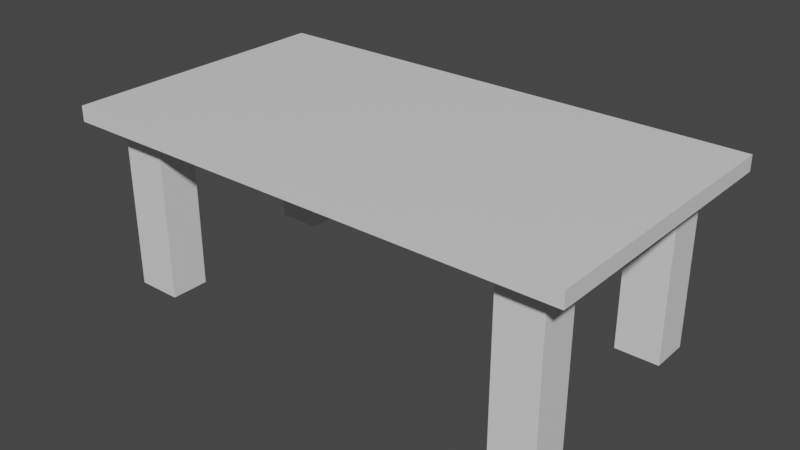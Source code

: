 # Source: DiningTable_01.blend  (saved by Blender 2.80.75; exported with 4.5.12 LTS)
import bpy
from mathutils import Matrix  # noqa: F401  (used for matrix-valued properties, if any)

bpy.ops.wm.read_factory_settings(use_empty=True)
scene = bpy.context.scene
scene.name = 'Scene'

# ---- collections
col_collection = bpy.data.collections.new('Collection'); scene.collection.children.link(col_collection)

# ---- materials (node trees are filled in below, after node groups)
mat_material = bpy.data.materials.new('Material')
mat_material.alpha_threshold = 0.0
mat_material.use_transparent_shadow = False
mat_material.line_color = (0.0, 0.0, 0.0, 1.0)

# ---- material node trees
mat_material.use_nodes = True; mat_material.node_tree.nodes.clear()
_N = mat_material.node_tree.nodes; _L = mat_material.node_tree.links
n0 = _N.new('ShaderNodeOutputMaterial'); n0.name = 'Material Output'; n0.location = (300, 300)
n1 = _N.new('ShaderNodeBsdfPrincipled'); n1.name = 'Principled BSDF'; n1.location = (10, 300)
n1.distribution = 'GGX'
n1.subsurface_method = 'BURLEY'
n1.inputs[2].default_value = 0.4
n1.inputs[3].default_value = 1.45
n1.inputs[27].default_value = (0.0, 0.0, 0.0, 1.0)
n1.inputs[28].default_value = 1.0
_L.new(n1.outputs[0], n0.inputs[0])
n0.is_active_output = True

# ---- world
world_world = bpy.data.worlds.new('World'); scene.world = world_world
world_world.use_nodes = True; world_world.node_tree.nodes.clear()
_N = world_world.node_tree.nodes; _L = world_world.node_tree.links
n0 = _N.new('ShaderNodeOutputWorld'); n0.name = 'World Output'; n0.location = (300, 300)
n1 = _N.new('ShaderNodeBackground'); n1.name = 'Background'; n1.location = (10, 300)
n1.inputs[0].default_value = (0.05088, 0.05088, 0.05088, 1.0)
_L.new(n1.outputs[0], n0.inputs[0])
n0.is_active_output = True
world_world.color = (0.05088, 0.05088, 0.05088)
world_world.use_sun_shadow = False
world_world.sun_shadow_jitter_overblur = 0.0

# ---- meshes
me_cube = bpy.data.meshes.new('Cube')
me_cube.from_pydata([(1.0, 7.86, 1.0), (1.0, 7.86, -1.0), (1.0, -7.86, 1.0), (1.0, -7.86, -1.0), (-1.0, 7.86, 1.0), (-1.0, 7.86, -1.0), (-1.0, -7.86, 1.0), (-1.0, -7.86, -1.0), (-1.0, -6.442, -1.0), (1.0, -6.442, 1.0), (-1.0, -6.442, 1.0), (1.0, -6.442, -1.0), (-1.0, 6.438, 1.0), (1.0, 6.438, -1.0), (-1.0, 6.438, -1.0), (1.0, 6.438, 1.0), (-1.0, -4.282, -1.0), (1.0, -4.282, 1.0), (-1.0, -4.282, 1.0), (1.0, -4.282, -1.0), (-1.0, 4.286, 1.0), (1.0, 4.286, -1.0), (-1.0, 4.286, -1.0), (1.0, 4.286, 1.0), (-0.8968, 7.86, -1.0), (-0.8968, -7.86, 1.0), (-0.8968, -7.86, -1.0), (-0.8968, 7.86, 1.0), (-0.8968, -6.442, -1.0), (-0.8968, -6.442, 1.0), (-0.8968, 6.438, 1.0), (-0.8968, 6.438, -1.0), (-0.8968, -4.282, 1.0), (-0.8968, -4.282, -1.0), (-0.8968, 4.286, -1.0), (-0.8968, 4.286, 1.0), (0.8883, -7.86, -1.0), (0.8883, 7.86, 1.0), (0.8883, -6.442, 1.0), (0.8883, 6.438, 1.0), (0.8883, -4.282, 1.0), (0.8883, 4.286, 1.0), (0.8883, 7.86, -1.0), (0.8883, -7.86, 1.0), (0.8883, -6.442, -1.0), (0.8883, 6.438, -1.0), (0.8883, -4.282, -1.0), (0.8883, 4.286, -1.0), (0.7166, 7.86, -1.0), (0.7166, -7.86, 1.0), (0.7166, -6.442, -1.0), (0.7166, 6.438, -1.0), (0.7166, -4.282, -1.0), (0.7166, 4.286, -1.0), (0.7166, -7.86, -1.0), (0.7166, 7.86, 1.0), (0.7166, -6.442, 1.0), (0.7166, 6.438, 1.0), (0.7166, -4.282, 1.0), (0.7166, 4.286, 1.0), (-0.7195, 7.86, -1.0), (-0.7195, -7.86, 1.0), (-0.7195, -6.442, -1.0), (-0.7195, 6.438, -1.0), (-0.7195, -4.282, -1.0), (-0.7195, 4.286, -1.0), (-0.7195, -7.86, -1.0), (-0.7195, 7.86, 1.0), (-0.7195, -6.442, 1.0), (-0.7195, 6.438, 1.0), (-0.7195, -4.282, 1.0), (-0.7195, 4.286, 1.0), (-0.7195, -6.442, -23.14), (-0.8968, -6.442, -23.14), (-0.7195, 6.438, -23.14), (-0.8968, 6.438, -23.14), (-0.7195, -4.282, -23.14), (-0.8968, -4.282, -23.14), (-0.7195, 4.286, -23.14), (-0.8968, 4.286, -23.14), (0.8883, 6.438, -23.14), (0.8883, 4.286, -23.14), (0.8883, -4.282, -23.14), (0.8883, -6.442, -23.14), (0.7166, -6.442, -23.14), (0.7166, 6.438, -23.14), (0.7166, -4.282, -23.14), (0.7166, 4.286, -23.14)], [], [(29, 10, 6, 25), (26, 25, 6, 7), (14, 12, 4, 5), (44, 11, 3, 36), (11, 9, 2, 3), (42, 37, 0, 1), (19, 17, 9, 11), (46, 19, 11, 44), (7, 6, 10, 8), (32, 18, 10, 29), (27, 4, 12, 30), (42, 1, 13, 45), (1, 0, 15, 13), (22, 20, 12, 14), (8, 10, 18, 16), (35, 20, 18, 32), (47, 21, 19, 46), (21, 23, 17, 19), (13, 15, 23, 21), (45, 13, 21, 47), (30, 12, 20, 35), (16, 18, 20, 22), (69, 30, 35, 71), (14, 31, 34, 22), (22, 34, 33, 16), (71, 35, 32, 70), (5, 24, 31, 14), (67, 27, 30, 69), (70, 32, 29, 68), (16, 33, 28, 8), (5, 4, 27, 24), (8, 28, 26, 7), (66, 61, 25, 26), (68, 29, 25, 61), (9, 38, 43, 2), (3, 2, 43, 36), (17, 40, 38, 9), (0, 37, 39, 15), (23, 41, 40, 17), (15, 39, 41, 23), (44, 50, 84, 83), (53, 47, 46, 52), (48, 42, 45, 51), (34, 31, 75, 79), (48, 55, 37, 42), (50, 44, 36, 54), (62, 50, 54, 66), (60, 67, 55, 48), (64, 52, 50, 62), (60, 48, 51, 63), (65, 53, 52, 64), (63, 51, 53, 65), (38, 56, 49, 43), (36, 43, 49, 54), (40, 58, 56, 38), (37, 55, 57, 39), (41, 59, 58, 40), (39, 57, 59, 41), (64, 62, 72, 76), (34, 65, 64, 33), (24, 60, 63, 31), (45, 47, 81, 80), (24, 27, 67, 60), (28, 62, 66, 26), (56, 68, 61, 49), (54, 49, 61, 66), (58, 70, 68, 56), (55, 67, 69, 57), (59, 71, 70, 58), (57, 69, 71, 59), (85, 80, 81, 87), (86, 82, 83, 84), (75, 74, 78, 79), (77, 76, 72, 73), (53, 51, 85, 87), (51, 45, 80, 85), (31, 63, 74, 75), (52, 46, 82, 86), (46, 44, 83, 82), (47, 53, 87, 81), (33, 64, 76, 77), (63, 65, 78, 74), (65, 34, 79, 78), (50, 52, 86, 84), (62, 28, 73, 72), (28, 33, 77, 73)])
_uv = me_cube.uv_layers.new(name='UVMap')
_uv.uv.foreach_set('vector', [0.6121, 0.2274, 0.625, 0.2274, 0.625, 0.25, 0.6121, 0.25, 0.375, 0.4871, 0.625, 0.4871, 0.625, 0.5, 0.375, 0.5, 0.375, 0.7274, 0.625, 0.7274, 0.625, 0.75, 0.375, 0.75, 0.611, 0.9774, 0.625, 0.9774, 0.625, 1.0, 0.611, 1.0, 0.125, 0.7274, 0.375, 0.7274, 0.375, 0.75, 0.125, 0.75, 0.625, 0.736, 0.875, 0.736, 0.875, 0.75, 0.625, 0.75, 0.125, 0.6931, 0.375, 0.6931, 0.375, 0.7274, 0.125, 0.7274, 0.611, 0.9431, 0.625, 0.9431, 0.625, 0.9774, 0.611, 0.9774, 0.375, 0.5, 0.625, 0.5, 0.625, 0.5226, 0.375, 0.5226, 0.6121, 0.1931, 0.625, 0.1931, 0.625, 0.2274, 0.6121, 0.2274, 0.6121, 0.0, 0.625, 0.0, 0.625, 0.02262, 0.6121, 0.02262, 0.611, 0.75, 0.625, 0.75, 0.625, 0.7726, 0.611, 0.7726, 0.125, 0.5, 0.375, 0.5, 0.375, 0.5226, 0.125, 0.5226, 0.375, 0.6932, 0.625, 0.6932, 0.625, 0.7274, 0.375, 0.7274, 0.375, 0.5226, 0.625, 0.5226, 0.625, 0.5569, 0.375, 0.5569, 0.6121, 0.05684, 0.625, 0.05684, 0.625, 0.1931, 0.6121, 0.1931, 0.611, 0.8068, 0.625, 0.8068, 0.625, 0.9431, 0.611, 0.9431, 0.125, 0.5568, 0.375, 0.5568, 0.375, 0.6931, 0.125, 0.6931, 0.125, 0.5226, 0.375, 0.5226, 0.375, 0.5568, 0.125, 0.5568, 0.611, 0.7726, 0.625, 0.7726, 0.625, 0.8068, 0.611, 0.8068, 0.6121, 0.02262, 0.625, 0.02262, 0.625, 0.05684, 0.6121, 0.05684, 0.375, 0.5569, 0.625, 0.5569, 0.625, 0.6932, 0.375, 0.6932, 0.5899, 0.02262, 0.6121, 0.02262, 0.6121, 0.05684, 0.5899, 0.05684, 0.375, 0.7726, 0.3879, 0.7726, 0.3879, 0.8068, 0.375, 0.8068, 0.375, 0.8068, 0.3879, 0.8068, 0.3879, 0.9431, 0.375, 0.9431, 0.5899, 0.05684, 0.6121, 0.05684, 0.6121, 0.1931, 0.5899, 0.1931, 0.375, 0.75, 0.3879, 0.75, 0.3879, 0.7726, 0.375, 0.7726, 0.5899, 0.0, 0.6121, 0.0, 0.6121, 0.02262, 0.5899, 0.02262, 0.5899, 0.1931, 0.6121, 0.1931, 0.6121, 0.2274, 0.5899, 0.2274, 0.375, 0.9431, 0.3879, 0.9431, 0.3879, 0.9774, 0.375, 0.9774, 0.625, 0.5, 0.875, 0.5, 0.875, 0.5129, 0.625, 0.5129, 0.375, 0.9774, 0.3879, 0.9774, 0.3879, 1.0, 0.375, 1.0, 0.375, 0.4649, 0.625, 0.4649, 0.625, 0.4871, 0.375, 0.4871, 0.5899, 0.2274, 0.6121, 0.2274, 0.6121, 0.25, 0.5899, 0.25, 0.375, 0.2274, 0.389, 0.2274, 0.389, 0.25, 0.375, 0.25, 0.375, 0.25, 0.625, 0.25, 0.625, 0.264, 0.375, 0.264, 0.375, 0.1931, 0.389, 0.1931, 0.389, 0.2274, 0.375, 0.2274, 0.375, 0.0, 0.389, 0.0, 0.389, 0.02262, 0.375, 0.02262, 0.375, 0.05684, 0.389, 0.05684, 0.389, 0.1931, 0.375, 0.1931, 0.375, 0.02262, 0.389, 0.02262, 0.389, 0.05684, 0.375, 0.05684, 0.611, 0.9774, 0.5896, 0.9774, 0.5896, 0.9774, 0.611, 0.9774, 0.5896, 0.8068, 0.611, 0.8068, 0.611, 0.9431, 0.5896, 0.9431, 0.5896, 0.75, 0.611, 0.75, 0.611, 0.7726, 0.5896, 0.7726, 0.3879, 0.8068, 0.3879, 0.7726, 0.3879, 0.7726, 0.3879, 0.8068, 0.625, 0.7146, 0.875, 0.7146, 0.875, 0.736, 0.625, 0.736, 0.5896, 0.9774, 0.611, 0.9774, 0.611, 1.0, 0.5896, 1.0, 0.4101, 0.9774, 0.5896, 0.9774, 0.5896, 1.0, 0.4101, 1.0, 0.625, 0.5351, 0.875, 0.5351, 0.875, 0.7146, 0.625, 0.7146, 0.4101, 0.9431, 0.5896, 0.9431, 0.5896, 0.9774, 0.4101, 0.9774, 0.4101, 0.75, 0.5896, 0.75, 0.5896, 0.7726, 0.4101, 0.7726, 0.4101, 0.8068, 0.5896, 0.8068, 0.5896, 0.9431, 0.4101, 0.9431, 0.4101, 0.7726, 0.5896, 0.7726, 0.5896, 0.8068, 0.4101, 0.8068, 0.389, 0.2274, 0.4104, 0.2274, 0.4104, 0.25, 0.389, 0.25, 0.375, 0.264, 0.625, 0.264, 0.625, 0.2854, 0.375, 0.2854, 0.389, 0.1931, 0.4104, 0.1931, 0.4104, 0.2274, 0.389, 0.2274, 0.389, 0.0, 0.4104, 0.0, 0.4104, 0.02262, 0.389, 0.02262, 0.389, 0.05684, 0.4104, 0.05684, 0.4104, 0.1931, 0.389, 0.1931, 0.389, 0.02262, 0.4104, 0.02262, 0.4104, 0.05684, 0.389, 0.05684, 0.4101, 0.9431, 0.4101, 0.9774, 0.4101, 0.9774, 0.4101, 0.9431, 0.3879, 0.8068, 0.4101, 0.8068, 0.4101, 0.9431, 0.3879, 0.9431, 0.3879, 0.75, 0.4101, 0.75, 0.4101, 0.7726, 0.3879, 0.7726, 0.611, 0.7726, 0.611, 0.8068, 0.611, 0.8068, 0.611, 0.7726, 0.625, 0.5129, 0.875, 0.5129, 0.875, 0.5351, 0.625, 0.5351, 0.3879, 0.9774, 0.4101, 0.9774, 0.4101, 1.0, 0.3879, 1.0, 0.4104, 0.2274, 0.5899, 0.2274, 0.5899, 0.25, 0.4104, 0.25, 0.375, 0.2854, 0.625, 0.2854, 0.625, 0.4649, 0.375, 0.4649, 0.4104, 0.1931, 0.5899, 0.1931, 0.5899, 0.2274, 0.4104, 0.2274, 0.4104, 0.0, 0.5899, 0.0, 0.5899, 0.02262, 0.4104, 0.02262, 0.4104, 0.05684, 0.5899, 0.05684, 0.5899, 0.1931, 0.4104, 0.1931, 0.4104, 0.02262, 0.5899, 0.02262, 0.5899, 0.05684, 0.4104, 0.05684, 0.5896, 0.7726, 0.611, 0.7726, 0.611, 0.8068, 0.5896, 0.8068, 0.5896, 0.9431, 0.611, 0.9431, 0.611, 0.9774, 0.5896, 0.9774, 0.3879, 0.7726, 0.4101, 0.7726, 0.4101, 0.8068, 0.3879, 0.8068, 0.3879, 0.9431, 0.4101, 0.9431, 0.4101, 0.9774, 0.3879, 0.9774, 0.5896, 0.8068, 0.5896, 0.7726, 0.5896, 0.7726, 0.5896, 0.8068, 0.5896, 0.7726, 0.611, 0.7726, 0.611, 0.7726, 0.5896, 0.7726, 0.3879, 0.7726, 0.4101, 0.7726, 0.4101, 0.7726, 0.3879, 0.7726, 0.5896, 0.9431, 0.611, 0.9431, 0.611, 0.9431, 0.5896, 0.9431, 0.611, 0.9431, 0.611, 0.9774, 0.611, 0.9774, 0.611, 0.9431, 0.611, 0.8068, 0.5896, 0.8068, 0.5896, 0.8068, 0.611, 0.8068, 0.3879, 0.9431, 0.4101, 0.9431, 0.4101, 0.9431, 0.3879, 0.9431, 0.4101, 0.7726, 0.4101, 0.8068, 0.4101, 0.8068, 0.4101, 0.7726, 0.4101, 0.8068, 0.3879, 0.8068, 0.3879, 0.8068, 0.4101, 0.8068, 0.5896, 0.9774, 0.5896, 0.9431, 0.5896, 0.9431, 0.5896, 0.9774, 0.4101, 0.9774, 0.3879, 0.9774, 0.3879, 0.9774, 0.4101, 0.9774, 0.3879, 0.9774, 0.3879, 0.9431, 0.3879, 0.9431, 0.3879, 0.9774])
me_cube.materials.append(mat_material)
me_cube.use_remesh_preserve_volume = False
me_cube.use_remesh_preserve_attributes = False
me_cube.use_mirror_vertex_groups = False
me_cube.update()

# ---- objects
ob_cube = bpy.data.objects.new('Cube', me_cube)

# ---- transforms, parenting, visibility, modifiers, constraints
ob_cube.location = (0.0, 0.0, 0.0)
ob_cube.scale = (14.22, 1.0, 0.4272)
ob_cube.lock_rotations_4d = False
ob_cube.empty_display_type = 'ARROWS'
ob_cube.lineart.crease_threshold = 0.0

# ---- collection membership
col_collection.objects.link(ob_cube)

# ---- scene / render settings (as saved in the file)
scene.frame_start = 1; scene.frame_end = 250; scene.frame_set(1)
scene.render.engine = 'BLENDER_EEVEE_NEXT'
scene.cycles.use_denoising = False
scene.cycles.samples = 128
scene.cycles.sampling_pattern = 'TABULATED_SOBOL'
scene.cycles.use_adaptive_sampling = False
scene.cycles.use_light_tree = False
scene.view_settings.view_transform = 'Filmic'
bpy.context.view_layer.update()

# ---- added for rendering (the .blend has no active camera and no usable light): camera, sun
cam_auto = bpy.data.cameras.new('AutoCamera')
cam_auto.lens = 50.0
cam_auto.sensor_width = 36.0
cam_auto.clip_end = 1000.0
ob_auto_camera = bpy.data.objects.new('AutoCamera', cam_auto)
scene.collection.objects.link(ob_auto_camera)
ob_auto_camera.location = (31.5444, -37.8533, 20.5055)
ob_auto_camera.rotation_euler = (1.09748, -7.21219e-08, 0.694738)
scene.camera = ob_auto_camera
light_auto_sun = bpy.data.lights.new('AutoSun', 'SUN')
light_auto_sun.energy = 3.0
light_auto_sun.angle = 0.0523599
ob_auto_sun = bpy.data.objects.new('AutoSun', light_auto_sun)
scene.collection.objects.link(ob_auto_sun)
ob_auto_sun.rotation_euler = (0.872665, 0.174533, 0.523599)
bpy.context.view_layer.update()
